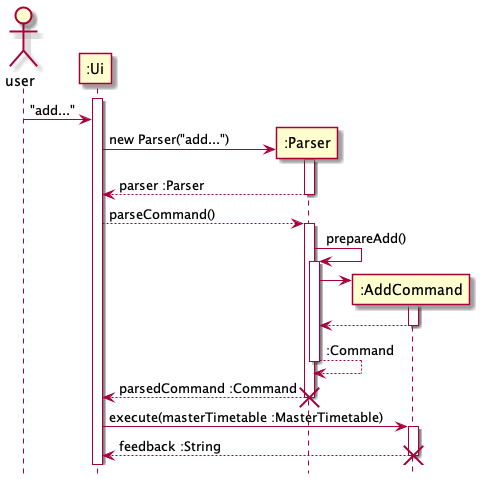

The diagram above was rendered by PlantUML. Its source (embedded in the PNG):
@startuml
hide footbox

actor user
participant ":Ui" as Ui
participant ":Parser" as Parser
participant ":AddCommand" as AddCommand

activate Ui
user -> Ui : "add..."
create Parser
Ui -> Parser : new Parser("add...")
activate Parser
Ui <-- Parser : parser :Parser
deactivate Parser

Ui --> Parser : parseCommand()
activate Parser

Parser -> Parser : prepareAdd()
activate Parser

create AddCommand
Parser -> AddCommand
activate AddCommand
Parser <-- AddCommand
deactivate AddCommand

Parser --> Parser : :Command
deactivate Parser
Ui <-- Parser : parsedCommand :Command
deactivate Parser
destroy Parser

Ui -> AddCommand : execute(masterTimetable :MasterTimetable)
activate AddCommand
Ui <-- AddCommand : feedback :String
deactivate AddCommand

destroy AddCommand
@enduml